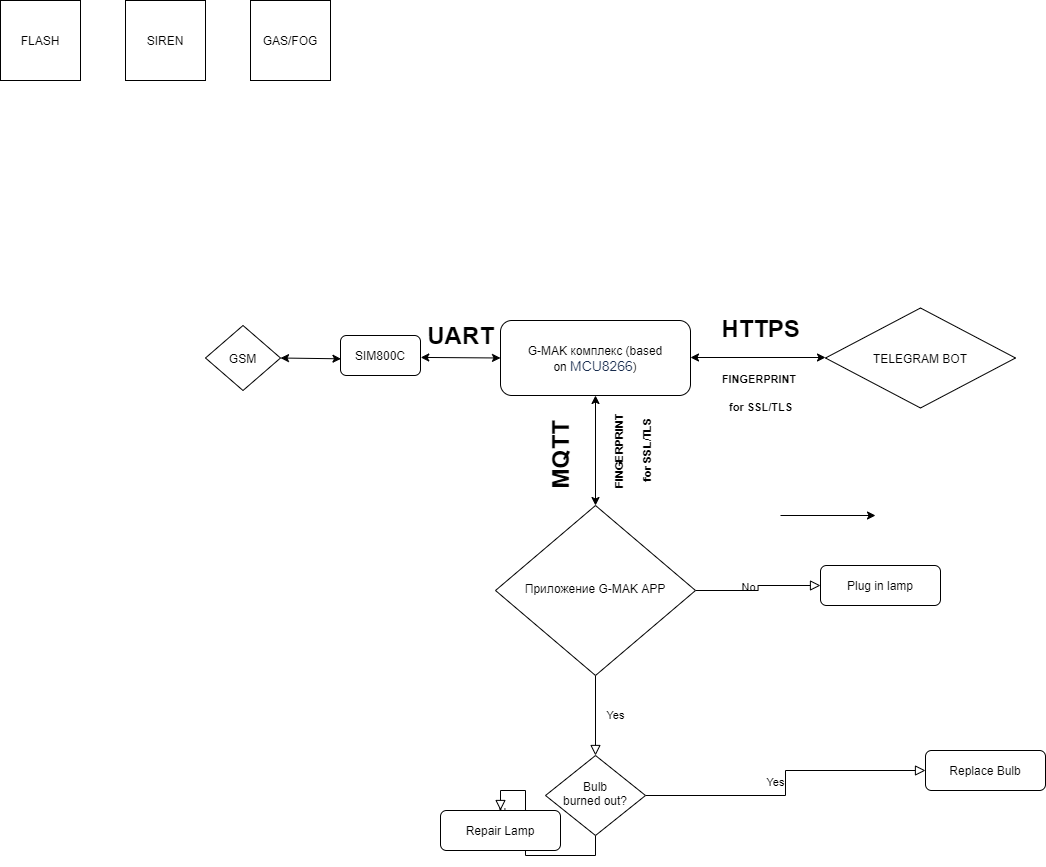

The diagram above was exported from draw.io. Its source (the exported page's mxGraphModel, read from the mxfile embedded in the PNG):
<mxGraphModel dx="2401" dy="2000" grid="1" gridSize="5" guides="1" tooltips="1" connect="1" arrows="1" fold="1" page="1" pageScale="1" pageWidth="827" pageHeight="1169" math="0" shadow="0">
  <root>
    <mxCell id="WIyWlLk6GJQsqaUBKTNV-0" />
    <mxCell id="WIyWlLk6GJQsqaUBKTNV-1" parent="WIyWlLk6GJQsqaUBKTNV-0" />
    <mxCell id="WIyWlLk6GJQsqaUBKTNV-3" value="G-MAK комплекс (based on&amp;nbsp;&lt;span style=&quot;color: rgb(23 , 43 , 77) ; font-family: , &amp;#34;blinkmacsystemfont&amp;#34; , &amp;#34;segoe ui&amp;#34; , &amp;#34;roboto&amp;#34; , &amp;#34;noto sans&amp;#34; , &amp;#34;ubuntu&amp;#34; , &amp;#34;droid sans&amp;#34; , &amp;#34;helvetica neue&amp;#34; , sans-serif ; font-size: 14px ; letter-spacing: -0.07px ; text-align: left ; background-color: rgb(255 , 255 , 255)&quot;&gt;MCU8266&lt;/span&gt;)" style="rounded=1;whiteSpace=wrap;html=1;fontSize=12;glass=0;strokeWidth=1;shadow=0;" parent="WIyWlLk6GJQsqaUBKTNV-1" vertex="1">
      <mxGeometry x="240" y="10" width="190" height="75" as="geometry" />
    </mxCell>
    <mxCell id="WIyWlLk6GJQsqaUBKTNV-4" value="Yes" style="rounded=0;html=1;jettySize=auto;orthogonalLoop=1;fontSize=11;endArrow=block;endFill=0;endSize=8;strokeWidth=1;shadow=0;labelBackgroundColor=none;edgeStyle=orthogonalEdgeStyle;" parent="WIyWlLk6GJQsqaUBKTNV-1" source="WIyWlLk6GJQsqaUBKTNV-6" target="WIyWlLk6GJQsqaUBKTNV-10" edge="1">
      <mxGeometry y="20" relative="1" as="geometry">
        <mxPoint as="offset" />
      </mxGeometry>
    </mxCell>
    <mxCell id="WIyWlLk6GJQsqaUBKTNV-5" value="No" style="edgeStyle=orthogonalEdgeStyle;rounded=0;html=1;jettySize=auto;orthogonalLoop=1;fontSize=11;endArrow=block;endFill=0;endSize=8;strokeWidth=1;shadow=0;labelBackgroundColor=none;" parent="WIyWlLk6GJQsqaUBKTNV-1" source="WIyWlLk6GJQsqaUBKTNV-6" target="WIyWlLk6GJQsqaUBKTNV-7" edge="1">
      <mxGeometry y="10" relative="1" as="geometry">
        <mxPoint as="offset" />
      </mxGeometry>
    </mxCell>
    <mxCell id="WIyWlLk6GJQsqaUBKTNV-6" value="Приложение G-MAK APP" style="rhombus;whiteSpace=wrap;html=1;shadow=0;fontFamily=Helvetica;fontSize=12;align=center;strokeWidth=1;spacing=6;spacingTop=-4;" parent="WIyWlLk6GJQsqaUBKTNV-1" vertex="1">
      <mxGeometry x="235" y="195" width="200" height="170" as="geometry" />
    </mxCell>
    <mxCell id="WIyWlLk6GJQsqaUBKTNV-7" value="Plug in lamp" style="rounded=1;whiteSpace=wrap;html=1;fontSize=12;glass=0;strokeWidth=1;shadow=0;" parent="WIyWlLk6GJQsqaUBKTNV-1" vertex="1">
      <mxGeometry x="560" y="255" width="120" height="40" as="geometry" />
    </mxCell>
    <mxCell id="WIyWlLk6GJQsqaUBKTNV-8" value="No" style="rounded=0;html=1;jettySize=auto;orthogonalLoop=1;fontSize=11;endArrow=block;endFill=0;endSize=8;strokeWidth=1;shadow=0;labelBackgroundColor=none;edgeStyle=orthogonalEdgeStyle;" parent="WIyWlLk6GJQsqaUBKTNV-1" source="WIyWlLk6GJQsqaUBKTNV-10" target="WIyWlLk6GJQsqaUBKTNV-11" edge="1">
      <mxGeometry x="0.3333" y="20" relative="1" as="geometry">
        <mxPoint as="offset" />
      </mxGeometry>
    </mxCell>
    <mxCell id="WIyWlLk6GJQsqaUBKTNV-9" value="Yes" style="edgeStyle=orthogonalEdgeStyle;rounded=0;html=1;jettySize=auto;orthogonalLoop=1;fontSize=11;endArrow=block;endFill=0;endSize=8;strokeWidth=1;shadow=0;labelBackgroundColor=none;" parent="WIyWlLk6GJQsqaUBKTNV-1" source="WIyWlLk6GJQsqaUBKTNV-10" target="WIyWlLk6GJQsqaUBKTNV-12" edge="1">
      <mxGeometry y="10" relative="1" as="geometry">
        <mxPoint as="offset" />
      </mxGeometry>
    </mxCell>
    <mxCell id="WIyWlLk6GJQsqaUBKTNV-10" value="Bulb&lt;br&gt;burned out?" style="rhombus;whiteSpace=wrap;html=1;shadow=0;fontFamily=Helvetica;fontSize=12;align=center;strokeWidth=1;spacing=6;spacingTop=-4;" parent="WIyWlLk6GJQsqaUBKTNV-1" vertex="1">
      <mxGeometry x="285" y="445" width="100" height="80" as="geometry" />
    </mxCell>
    <mxCell id="WIyWlLk6GJQsqaUBKTNV-11" value="Repair Lamp" style="rounded=1;whiteSpace=wrap;html=1;fontSize=12;glass=0;strokeWidth=1;shadow=0;" parent="WIyWlLk6GJQsqaUBKTNV-1" vertex="1">
      <mxGeometry x="180" y="500" width="120" height="40" as="geometry" />
    </mxCell>
    <mxCell id="WIyWlLk6GJQsqaUBKTNV-12" value="Replace Bulb" style="rounded=1;whiteSpace=wrap;html=1;fontSize=12;glass=0;strokeWidth=1;shadow=0;" parent="WIyWlLk6GJQsqaUBKTNV-1" vertex="1">
      <mxGeometry x="665" y="440" width="120" height="40" as="geometry" />
    </mxCell>
    <mxCell id="i8y-d4O1BynfYM5zv-6F-0" value="" style="endArrow=classic;html=1;" edge="1" parent="WIyWlLk6GJQsqaUBKTNV-1">
      <mxGeometry width="50" height="50" relative="1" as="geometry">
        <mxPoint x="520" y="205" as="sourcePoint" />
        <mxPoint x="615" y="205" as="targetPoint" />
      </mxGeometry>
    </mxCell>
    <mxCell id="i8y-d4O1BynfYM5zv-6F-15" value="" style="endArrow=classic;startArrow=classic;html=1;entryX=0.5;entryY=1;entryDx=0;entryDy=0;" edge="1" parent="WIyWlLk6GJQsqaUBKTNV-1" target="WIyWlLk6GJQsqaUBKTNV-3">
      <mxGeometry width="50" height="50" relative="1" as="geometry">
        <mxPoint x="335" y="195" as="sourcePoint" />
        <mxPoint x="385" y="225" as="targetPoint" />
      </mxGeometry>
    </mxCell>
    <mxCell id="i8y-d4O1BynfYM5zv-6F-17" value="" style="endArrow=classic;startArrow=classic;html=1;" edge="1" parent="WIyWlLk6GJQsqaUBKTNV-1">
      <mxGeometry width="50" height="50" relative="1" as="geometry">
        <mxPoint x="430" y="47" as="sourcePoint" />
        <mxPoint x="565" y="47" as="targetPoint" />
      </mxGeometry>
    </mxCell>
    <mxCell id="i8y-d4O1BynfYM5zv-6F-18" value="TELEGRAM BOT" style="rhombus;whiteSpace=wrap;html=1;" vertex="1" parent="WIyWlLk6GJQsqaUBKTNV-1">
      <mxGeometry x="565" y="-2.5" width="190" height="100" as="geometry" />
    </mxCell>
    <mxCell id="i8y-d4O1BynfYM5zv-6F-19" value="HTTPS" style="text;strokeColor=none;fillColor=none;html=1;fontSize=24;fontStyle=1;verticalAlign=middle;align=center;" vertex="1" parent="WIyWlLk6GJQsqaUBKTNV-1">
      <mxGeometry x="450" y="-2.5" width="100" height="40" as="geometry" />
    </mxCell>
    <mxCell id="i8y-d4O1BynfYM5zv-6F-20" value="MQTT" style="text;strokeColor=none;fillColor=none;html=1;fontSize=24;fontStyle=1;verticalAlign=middle;align=center;rotation=-90;" vertex="1" parent="WIyWlLk6GJQsqaUBKTNV-1">
      <mxGeometry x="250" y="125" width="100" height="40" as="geometry" />
    </mxCell>
    <mxCell id="i8y-d4O1BynfYM5zv-6F-22" value="&lt;font style=&quot;font-size: 11px&quot;&gt;FINGERPRINT &lt;br&gt;for SSL/TLS&lt;/font&gt;" style="text;strokeColor=none;fillColor=none;html=1;fontSize=24;fontStyle=1;verticalAlign=middle;align=center;" vertex="1" parent="WIyWlLk6GJQsqaUBKTNV-1">
      <mxGeometry x="457.5" y="57.5" width="85" height="40" as="geometry" />
    </mxCell>
    <mxCell id="i8y-d4O1BynfYM5zv-6F-24" value="&lt;font style=&quot;font-size: 11px&quot;&gt;FINGERPRINT &lt;br&gt;for SSL/TLS&lt;/font&gt;" style="text;strokeColor=none;fillColor=none;html=1;fontSize=24;fontStyle=1;verticalAlign=middle;align=center;rotation=-90;" vertex="1" parent="WIyWlLk6GJQsqaUBKTNV-1">
      <mxGeometry x="325" y="120" width="85" height="40" as="geometry" />
    </mxCell>
    <mxCell id="i8y-d4O1BynfYM5zv-6F-25" value="GSM" style="rhombus;whiteSpace=wrap;html=1;" vertex="1" parent="WIyWlLk6GJQsqaUBKTNV-1">
      <mxGeometry x="-55" y="15" width="75" height="65" as="geometry" />
    </mxCell>
    <mxCell id="i8y-d4O1BynfYM5zv-6F-26" value="" style="endArrow=classic;startArrow=classic;html=1;exitX=1;exitY=0.5;exitDx=0;exitDy=0;entryX=0.006;entryY=0.583;entryDx=0;entryDy=0;entryPerimeter=0;" edge="1" parent="WIyWlLk6GJQsqaUBKTNV-1" source="i8y-d4O1BynfYM5zv-6F-25" target="i8y-d4O1BynfYM5zv-6F-27">
      <mxGeometry width="50" height="50" relative="1" as="geometry">
        <mxPoint x="125" y="47.21" as="sourcePoint" />
        <mxPoint x="105" y="48" as="targetPoint" />
      </mxGeometry>
    </mxCell>
    <mxCell id="i8y-d4O1BynfYM5zv-6F-27" value="SIM800C" style="rounded=1;whiteSpace=wrap;html=1;" vertex="1" parent="WIyWlLk6GJQsqaUBKTNV-1">
      <mxGeometry x="80" y="25" width="80" height="40" as="geometry" />
    </mxCell>
    <mxCell id="i8y-d4O1BynfYM5zv-6F-28" value="" style="endArrow=classic;startArrow=classic;html=1;exitX=1.003;exitY=0.548;exitDx=0;exitDy=0;entryX=0;entryY=0.5;entryDx=0;entryDy=0;exitPerimeter=0;" edge="1" parent="WIyWlLk6GJQsqaUBKTNV-1" source="i8y-d4O1BynfYM5zv-6F-27" target="WIyWlLk6GJQsqaUBKTNV-3">
      <mxGeometry width="50" height="50" relative="1" as="geometry">
        <mxPoint x="185" y="47.16" as="sourcePoint" />
        <mxPoint x="230.00000000000023" y="47.66" as="targetPoint" />
      </mxGeometry>
    </mxCell>
    <mxCell id="i8y-d4O1BynfYM5zv-6F-29" value="UART" style="text;strokeColor=none;fillColor=none;html=1;fontSize=24;fontStyle=1;verticalAlign=middle;align=center;" vertex="1" parent="WIyWlLk6GJQsqaUBKTNV-1">
      <mxGeometry x="150" y="5" width="100" height="40" as="geometry" />
    </mxCell>
    <mxCell id="i8y-d4O1BynfYM5zv-6F-31" value="GAS/FOG" style="whiteSpace=wrap;html=1;aspect=fixed;" vertex="1" parent="WIyWlLk6GJQsqaUBKTNV-1">
      <mxGeometry x="-10" y="-310" width="80" height="80" as="geometry" />
    </mxCell>
    <mxCell id="i8y-d4O1BynfYM5zv-6F-32" value="SIREN" style="whiteSpace=wrap;html=1;aspect=fixed;" vertex="1" parent="WIyWlLk6GJQsqaUBKTNV-1">
      <mxGeometry x="-135" y="-310" width="80" height="80" as="geometry" />
    </mxCell>
    <mxCell id="i8y-d4O1BynfYM5zv-6F-33" value="FLASH" style="whiteSpace=wrap;html=1;aspect=fixed;" vertex="1" parent="WIyWlLk6GJQsqaUBKTNV-1">
      <mxGeometry x="-260" y="-310" width="80" height="80" as="geometry" />
    </mxCell>
  </root>
</mxGraphModel>